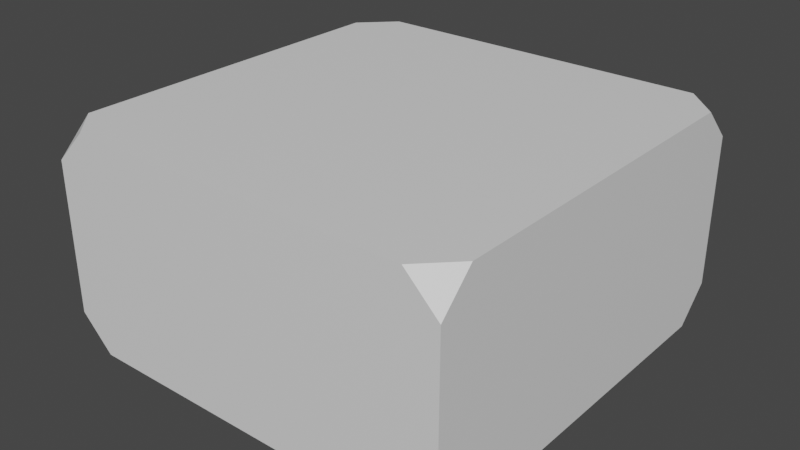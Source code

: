 # Source: slab.blend  (saved by Blender 2.80.41; exported with 4.5.12 LTS)
import bpy
from mathutils import Matrix  # noqa: F401  (used for matrix-valued properties, if any)

bpy.ops.wm.read_factory_settings(use_empty=True)
scene = bpy.context.scene
scene.name = 'Scene'

# ---- collections
col_collection = bpy.data.collections.new('Collection'); scene.collection.children.link(col_collection)

# ---- materials (node trees are filled in below, after node groups)
mat_material = bpy.data.materials.new('Material')
mat_material.alpha_threshold = 0.0
mat_material.use_transparent_shadow = False
mat_material.roughness = 0.5
mat_material.line_color = (0.0, 0.0, 0.0, 1.0)

# ---- material node trees
mat_material.use_nodes = True; mat_material.node_tree.nodes.clear()
_N = mat_material.node_tree.nodes; _L = mat_material.node_tree.links
n0 = _N.new('ShaderNodeOutputMaterial'); n0.name = 'Material Output'; n0.location = (300, 300)
n1 = _N.new('ShaderNodeBsdfPrincipled'); n1.name = 'Principled BSDF'; n1.location = (10, 300)
n1.distribution = 'GGX'
n1.subsurface_method = 'BURLEY'
n1.inputs[3].default_value = 1.45
_L.new(n1.outputs[0], n0.inputs[0])
n0.is_active_output = True

# ---- world
world_world = bpy.data.worlds.new('World'); scene.world = world_world
world_world.use_nodes = True; world_world.node_tree.nodes.clear()
_N = world_world.node_tree.nodes; _L = world_world.node_tree.links
n0 = _N.new('ShaderNodeOutputWorld'); n0.name = 'World Output'; n0.location = (300, 300)
n1 = _N.new('ShaderNodeBackground'); n1.name = 'Background'; n1.location = (10, 300)
n1.inputs[0].default_value = (0.05088, 0.05088, 0.05088, 1.0)
_L.new(n1.outputs[0], n0.inputs[0])
n0.is_active_output = True
world_world.color = (0.05088, 0.05088, 0.05088)
world_world.use_sun_shadow = False
world_world.sun_shadow_jitter_overblur = 0.0

# ---- meshes
me_cube = bpy.data.meshes.new('Cube')
me_cube.from_pydata([(0.42, 0.5, -0.2649), (0.5, 0.42, -0.2649), (0.5, 0.5, -0.1849), (0.42, 0.5, 0.2649), (0.5, 0.5, 0.1849), (0.5, 0.42, 0.2649), (0.5, -0.42, -0.2649), (0.42, -0.5, -0.2649), (0.5, -0.5, -0.1849), (0.5, -0.5, 0.1849), (0.42, -0.5, 0.2649), (0.5, -0.42, 0.2649), (-0.5, 0.5, -0.1849), (-0.5, 0.42, -0.2649), (-0.42, 0.5, -0.2649), (-0.5, 0.5, 0.1849), (-0.42, 0.5, 0.2649), (-0.5, 0.42, 0.2649), (-0.5, -0.5, -0.1849), (-0.42, -0.5, -0.2649), (-0.5, -0.42, -0.2649), (-0.42, -0.5, 0.2649), (-0.5, -0.5, 0.1849), (-0.5, -0.42, 0.2649)], [], [(17, 23, 21, 10, 11, 5, 3, 16), (23, 17, 15, 12, 13, 20, 18, 22), (10, 21, 22, 18, 19, 7, 8, 9), (1, 6, 7, 19, 20, 13, 14, 0), (5, 11, 9, 8, 6, 1, 2, 4), (0, 2, 1), (3, 5, 4), (6, 8, 7), (9, 11, 10), (12, 14, 13), (15, 17, 16), (18, 20, 19), (21, 23, 22), (16, 3, 4, 2, 0, 14, 12, 15)])
_uv = me_cube.uv_layers.new(name='UVMap')
_uv.uv.foreach_set('vector', [0.9598, 0.915, 0.9598, 0.9238, 0.9607, 0.9247, 0.9695, 0.9247, 0.9704, 0.9238, 0.9704, 0.915, 0.9695, 0.9141, 0.9607, 0.9141, 0.9598, 0.9044, 0.9598, 0.9133, 0.9614, 0.9141, 0.9688, 0.9141, 0.9704, 0.9133, 0.9704, 0.9044, 0.9688, 0.9036, 0.9614, 0.9036, 0.9598, 0.8939, 0.9598, 0.9027, 0.9614, 0.9036, 0.9688, 0.9036, 0.9704, 0.9027, 0.9704, 0.8939, 0.9688, 0.893, 0.9614, 0.893, 0.9598, 0.8833, 0.9598, 0.8922, 0.9607, 0.893, 0.9695, 0.893, 0.9704, 0.8922, 0.9704, 0.8833, 0.9695, 0.8825, 0.9607, 0.8825, 0.9492, 0.9044, 0.9492, 0.9133, 0.9508, 0.9141, 0.9582, 0.9141, 0.9598, 0.9133, 0.9598, 0.9044, 0.9582, 0.9036, 0.9508, 0.9036, 0.9809, 0.9133, 0.9793, 0.9141, 0.9809, 0.9141, 0.9695, 0.9141, 0.9704, 0.915, 0.9704, 0.9141, 0.9598, 0.9133, 0.9582, 0.9141, 0.9598, 0.9141, 0.9508, 0.9141, 0.9492, 0.9133, 0.9492, 0.9141, 0.9793, 0.9036, 0.9809, 0.9044, 0.9809, 0.9036, 0.9614, 0.9141, 0.9598, 0.9133, 0.9598, 0.9141, 0.9688, 0.9036, 0.9704, 0.9044, 0.9704, 0.9036, 0.9607, 0.9247, 0.9598, 0.9238, 0.9598, 0.9247, 0.9704, 0.9044, 0.9704, 0.9133, 0.972, 0.9141, 0.9793, 0.9141, 0.9809, 0.9133, 0.9809, 0.9044, 0.9793, 0.9036, 0.972, 0.9036])
me_cube.materials.append(mat_material)
me_cube.use_remesh_preserve_volume = False
me_cube.use_remesh_preserve_attributes = False
me_cube.use_mirror_vertex_groups = False
me_cube.update()

# ---- objects
ob_cube = bpy.data.objects.new('Cube', me_cube)

# ---- transforms, parenting, visibility, modifiers, constraints
ob_cube.location = (0.0, 0.0, 0.0)
ob_cube.lock_rotations_4d = False
ob_cube.empty_display_type = 'ARROWS'
ob_cube.lineart.crease_threshold = 0.0

# ---- collection membership
col_collection.objects.link(ob_cube)

# ---- scene / render settings (as saved in the file)
scene.frame_start = 1; scene.frame_end = 250; scene.frame_set(1)
scene.render.engine = 'BLENDER_EEVEE_NEXT'
scene.render.motion_blur_shutter = 1.0
scene.cycles.use_denoising = False
scene.cycles.samples = 128
scene.cycles.sampling_pattern = 'TABULATED_SOBOL'
scene.cycles.use_adaptive_sampling = False
scene.cycles.use_light_tree = False
scene.view_settings.view_transform = 'Filmic'
bpy.context.view_layer.update()

# ---- added for rendering (the .blend has no active camera and no usable light): camera, sun
cam_auto = bpy.data.cameras.new('AutoCamera')
cam_auto.lens = 50.0
cam_auto.sensor_width = 36.0
cam_auto.clip_end = 1000.0
ob_auto_camera = bpy.data.objects.new('AutoCamera', cam_auto)
scene.collection.objects.link(ob_auto_camera)
ob_auto_camera.location = (1.39725, -1.6767, 1.1178)
ob_auto_camera.rotation_euler = (1.09748, -7.21219e-08, 0.694738)
scene.camera = ob_auto_camera
light_auto_sun = bpy.data.lights.new('AutoSun', 'SUN')
light_auto_sun.energy = 3.0
light_auto_sun.angle = 0.0523599
ob_auto_sun = bpy.data.objects.new('AutoSun', light_auto_sun)
scene.collection.objects.link(ob_auto_sun)
ob_auto_sun.rotation_euler = (0.872665, 0.174533, 0.523599)
bpy.context.view_layer.update()
